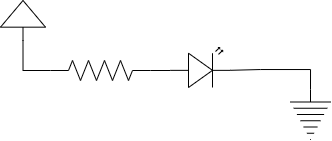

The diagram above was exported from draw.io. Its source (the exported page's mxGraphModel, read from the mxfile embedded in the PNG):
<mxGraphModel dx="749" dy="666" grid="1" gridSize="10" guides="1" tooltips="1" connect="1" arrows="1" fold="1" page="1" pageScale="1" pageWidth="850" pageHeight="1100" math="0" shadow="0">
  <root>
    <mxCell id="0" />
    <mxCell id="1" parent="0" />
    <mxCell id="YRi18NM7dYNxCHuSvj3g-10" style="edgeStyle=orthogonalEdgeStyle;rounded=0;orthogonalLoop=1;jettySize=auto;html=1;exitX=0.5;exitY=0;exitDx=0;exitDy=0;exitPerimeter=0;entryX=1;entryY=0.57;entryDx=0;entryDy=0;entryPerimeter=0;endArrow=none;endFill=0;" edge="1" parent="1" source="YRi18NM7dYNxCHuSvj3g-3" target="YRi18NM7dYNxCHuSvj3g-7">
      <mxGeometry relative="1" as="geometry" />
    </mxCell>
    <mxCell id="YRi18NM7dYNxCHuSvj3g-3" value="" style="pointerEvents=1;verticalLabelPosition=bottom;shadow=0;dashed=0;align=center;html=1;verticalAlign=top;shape=mxgraph.electrical.signal_sources.protective_earth;" vertex="1" parent="1">
      <mxGeometry x="320" y="109" width="40" height="50" as="geometry" />
    </mxCell>
    <mxCell id="YRi18NM7dYNxCHuSvj3g-9" style="edgeStyle=orthogonalEdgeStyle;rounded=0;orthogonalLoop=1;jettySize=auto;html=1;exitX=1;exitY=0.5;exitDx=0;exitDy=0;exitPerimeter=0;entryX=0;entryY=0.57;entryDx=0;entryDy=0;entryPerimeter=0;endArrow=none;endFill=0;" edge="1" parent="1" source="YRi18NM7dYNxCHuSvj3g-4" target="YRi18NM7dYNxCHuSvj3g-7">
      <mxGeometry relative="1" as="geometry" />
    </mxCell>
    <mxCell id="YRi18NM7dYNxCHuSvj3g-4" value="" style="pointerEvents=1;verticalLabelPosition=bottom;shadow=0;dashed=0;align=center;html=1;verticalAlign=top;shape=mxgraph.electrical.resistors.resistor_2;" vertex="1" parent="1">
      <mxGeometry x="80" y="80" width="100" height="20" as="geometry" />
    </mxCell>
    <mxCell id="YRi18NM7dYNxCHuSvj3g-13" style="edgeStyle=orthogonalEdgeStyle;rounded=0;orthogonalLoop=1;jettySize=auto;html=1;exitX=0.5;exitY=0;exitDx=0;exitDy=0;exitPerimeter=0;endArrow=none;endFill=0;entryX=0;entryY=0.5;entryDx=0;entryDy=0;entryPerimeter=0;" edge="1" parent="1" source="YRi18NM7dYNxCHuSvj3g-15" target="YRi18NM7dYNxCHuSvj3g-4">
      <mxGeometry relative="1" as="geometry">
        <mxPoint x="70" y="87.85714285714289" as="targetPoint" />
        <mxPoint x="50" y="90" as="sourcePoint" />
      </mxGeometry>
    </mxCell>
    <mxCell id="YRi18NM7dYNxCHuSvj3g-7" value="" style="verticalLabelPosition=bottom;shadow=0;dashed=0;align=center;html=1;verticalAlign=top;shape=mxgraph.electrical.opto_electronics.led_2;pointerEvents=1;" vertex="1" parent="1">
      <mxGeometry x="200" y="67" width="60" height="40" as="geometry" />
    </mxCell>
    <mxCell id="YRi18NM7dYNxCHuSvj3g-15" value="" style="pointerEvents=1;verticalLabelPosition=bottom;shadow=0;dashed=0;align=center;html=1;verticalAlign=top;shape=mxgraph.electrical.signal_sources.signal_ground;rotation=-180;" vertex="1" parent="1">
      <mxGeometry x="30" y="20" width="45" height="40" as="geometry" />
    </mxCell>
  </root>
</mxGraphModel>